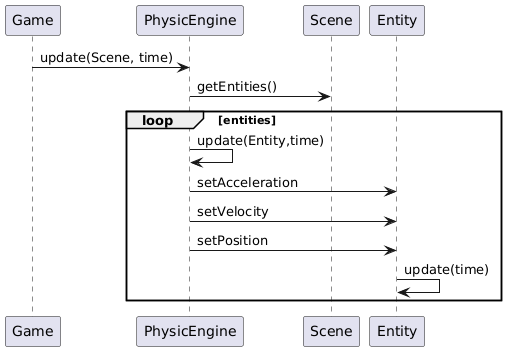

The diagram above was rendered by PlantUML. Its source (embedded in the PNG):
@startuml
Game-> PhysicEngine: update(Scene, time)
PhysicEngine -> Scene: getEntities()
loop entities
  PhysicEngine -> PhysicEngine: update(Entity,time)
  PhysicEngine -> Entity: setAcceleration
  PhysicEngine -> Entity: setVelocity
  PhysicEngine -> Entity: setPosition
  Entity -> Entity: update(time)
end
@enduml